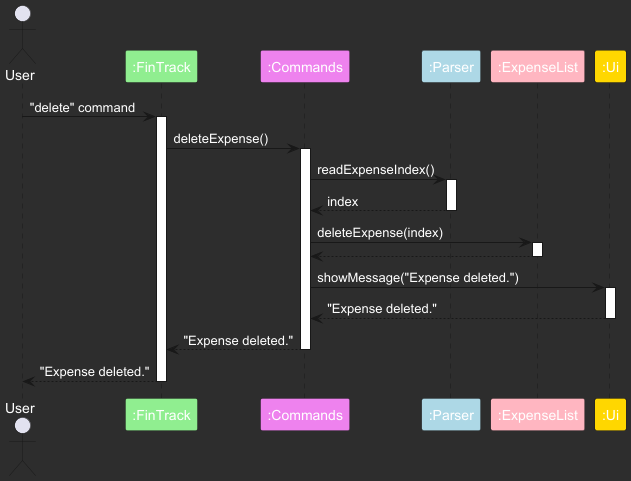

The diagram above was rendered by PlantUML. Its source (embedded in the PNG):
@startuml
skinparam backgroundColor #2d2d2d
skinparam defaultFontColor white
skinparam sequenceReferenceBackgroundColor #f7807c

actor User

participant ":FinTrack" as FinTrack #90EE90
participant ":Commands" as Commands #EE82EE
participant ":Parser" as Parser #ADD8E6
participant ":ExpenseList" as ExpenseList #FFB6C1
participant ":Ui" as Ui #FFD700

' Delete Expense Sequence
User -> FinTrack : "delete" command
activate FinTrack
FinTrack -> Commands : deleteExpense()
activate Commands
Commands -> Parser : readExpenseIndex()
activate Parser
Parser --> Commands : index
deactivate Parser
Commands -> ExpenseList : deleteExpense(index)
activate ExpenseList
ExpenseList --> Commands :
deactivate ExpenseList
Commands -> Ui : showMessage("Expense deleted.")
activate Ui
' Chain the return message through the activation bars:
Ui --> Commands : "Expense deleted."
deactivate Ui
Commands --> FinTrack : "Expense deleted."
deactivate Commands
FinTrack --> User : "Expense deleted."
deactivate FinTrack

@enduml